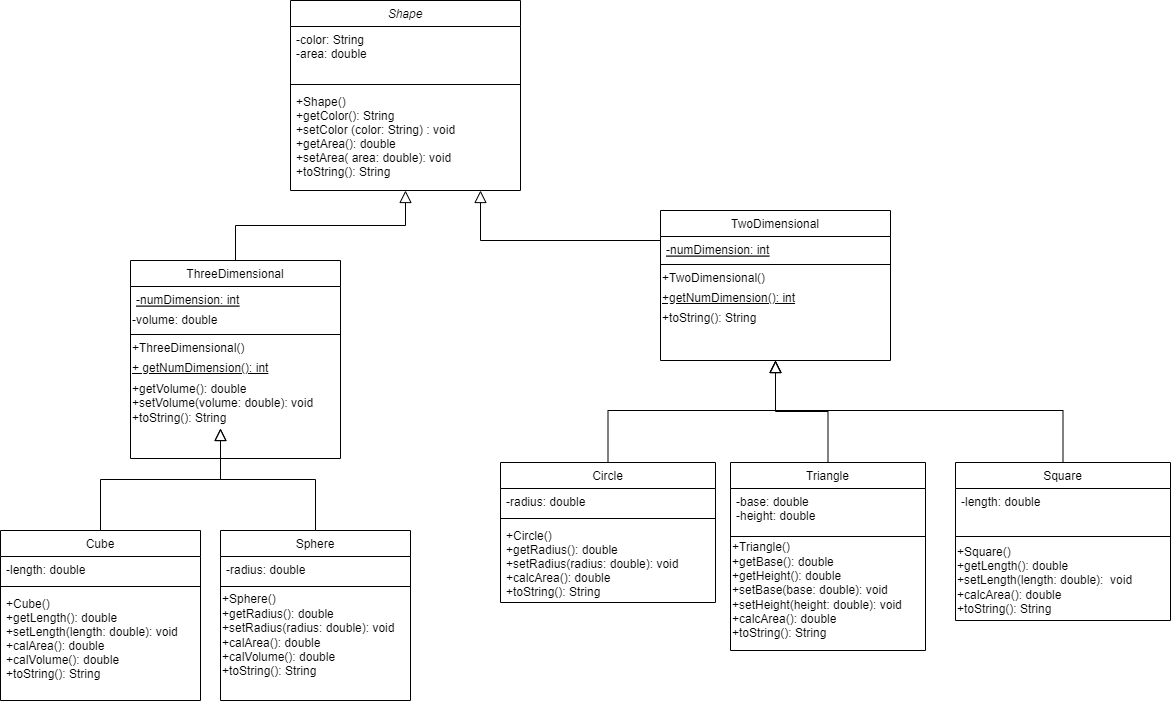

The diagram above was exported from draw.io. Its source (the exported page's mxGraphModel, read from the mxfile embedded in the PNG):
<mxGraphModel dx="1865" dy="547" grid="1" gridSize="10" guides="1" tooltips="1" connect="1" arrows="1" fold="1" page="1" pageScale="1" pageWidth="827" pageHeight="1169" math="0" shadow="0">
  <root>
    <mxCell id="WIyWlLk6GJQsqaUBKTNV-0" />
    <mxCell id="WIyWlLk6GJQsqaUBKTNV-1" parent="WIyWlLk6GJQsqaUBKTNV-0" />
    <mxCell id="zkfFHV4jXpPFQw0GAbJ--0" value="Shape" style="swimlane;fontStyle=2;align=center;verticalAlign=top;childLayout=stackLayout;horizontal=1;startSize=26;horizontalStack=0;resizeParent=1;resizeLast=0;collapsible=1;marginBottom=0;rounded=0;shadow=0;strokeWidth=1;" parent="WIyWlLk6GJQsqaUBKTNV-1" vertex="1">
      <mxGeometry x="220" y="70" width="230" height="190" as="geometry">
        <mxRectangle x="230" y="140" width="160" height="26" as="alternateBounds" />
      </mxGeometry>
    </mxCell>
    <mxCell id="zkfFHV4jXpPFQw0GAbJ--1" value="-color: String&#10;-area: double" style="text;align=left;verticalAlign=top;spacingLeft=4;spacingRight=4;overflow=hidden;rotatable=0;points=[[0,0.5],[1,0.5]];portConstraint=eastwest;" parent="zkfFHV4jXpPFQw0GAbJ--0" vertex="1">
      <mxGeometry y="26" width="230" height="54" as="geometry" />
    </mxCell>
    <mxCell id="zkfFHV4jXpPFQw0GAbJ--4" value="" style="line;html=1;strokeWidth=1;align=left;verticalAlign=middle;spacingTop=-1;spacingLeft=3;spacingRight=3;rotatable=0;labelPosition=right;points=[];portConstraint=eastwest;" parent="zkfFHV4jXpPFQw0GAbJ--0" vertex="1">
      <mxGeometry y="80" width="230" height="8" as="geometry" />
    </mxCell>
    <mxCell id="zkfFHV4jXpPFQw0GAbJ--5" value="+Shape()&#10;+getColor(): String&#10;+setColor (color: String) : void&#10;+getArea(): double&#10;+setArea( area: double): void&#10;+toString(): String" style="text;align=left;verticalAlign=top;spacingLeft=4;spacingRight=4;overflow=hidden;rotatable=0;points=[[0,0.5],[1,0.5]];portConstraint=eastwest;" parent="zkfFHV4jXpPFQw0GAbJ--0" vertex="1">
      <mxGeometry y="88" width="230" height="102" as="geometry" />
    </mxCell>
    <mxCell id="zkfFHV4jXpPFQw0GAbJ--6" value="ThreeDimensional" style="swimlane;fontStyle=0;align=center;verticalAlign=top;childLayout=stackLayout;horizontal=1;startSize=26;horizontalStack=0;resizeParent=1;resizeLast=0;collapsible=1;marginBottom=0;rounded=0;shadow=0;strokeWidth=1;" parent="WIyWlLk6GJQsqaUBKTNV-1" vertex="1">
      <mxGeometry x="60" y="330" width="210" height="198" as="geometry">
        <mxRectangle x="130" y="380" width="160" height="26" as="alternateBounds" />
      </mxGeometry>
    </mxCell>
    <mxCell id="zkfFHV4jXpPFQw0GAbJ--7" value="-numDimension: int" style="text;align=left;verticalAlign=top;spacingLeft=4;spacingRight=4;overflow=hidden;rotatable=0;points=[[0,0.5],[1,0.5]];portConstraint=eastwest;fontStyle=4" parent="zkfFHV4jXpPFQw0GAbJ--6" vertex="1">
      <mxGeometry y="26" width="210" height="24" as="geometry" />
    </mxCell>
    <mxCell id="J-5lZ_5o5f-kqO1Bn-gv-0" value="-volume: double" style="text;html=1;resizable=0;autosize=1;align=left;verticalAlign=middle;points=[];fillColor=none;strokeColor=none;rounded=0;" vertex="1" parent="zkfFHV4jXpPFQw0GAbJ--6">
      <mxGeometry y="50" width="210" height="20" as="geometry" />
    </mxCell>
    <mxCell id="zkfFHV4jXpPFQw0GAbJ--9" value="" style="line;html=1;strokeWidth=1;align=left;verticalAlign=middle;spacingTop=-1;spacingLeft=3;spacingRight=3;rotatable=0;labelPosition=right;points=[];portConstraint=eastwest;" parent="zkfFHV4jXpPFQw0GAbJ--6" vertex="1">
      <mxGeometry y="70" width="210" height="8" as="geometry" />
    </mxCell>
    <mxCell id="vovrgPO5e0r5M9MgAHjS-45" value="+ThreeDimensional()" style="text;html=1;resizable=0;autosize=1;align=left;verticalAlign=middle;points=[];fillColor=none;strokeColor=none;rounded=0;" parent="zkfFHV4jXpPFQw0GAbJ--6" vertex="1">
      <mxGeometry y="78" width="210" height="20" as="geometry" />
    </mxCell>
    <mxCell id="vovrgPO5e0r5M9MgAHjS-46" value="+ getNumDimension(): int" style="text;html=1;resizable=0;autosize=1;align=left;verticalAlign=middle;points=[];fillColor=none;strokeColor=none;rounded=0;fontStyle=4" parent="zkfFHV4jXpPFQw0GAbJ--6" vertex="1">
      <mxGeometry y="98" width="210" height="20" as="geometry" />
    </mxCell>
    <mxCell id="vovrgPO5e0r5M9MgAHjS-57" value="+getVolume(): double&lt;br&gt;+setVolume(volume: double): void&lt;br&gt;+toString(): String" style="text;html=1;resizable=0;autosize=1;align=left;verticalAlign=middle;points=[];fillColor=none;strokeColor=none;rounded=0;" parent="zkfFHV4jXpPFQw0GAbJ--6" vertex="1">
      <mxGeometry y="118" width="210" height="50" as="geometry" />
    </mxCell>
    <mxCell id="zkfFHV4jXpPFQw0GAbJ--12" value="" style="endArrow=block;endSize=10;endFill=0;shadow=0;strokeWidth=1;rounded=0;edgeStyle=elbowEdgeStyle;elbow=vertical;" parent="WIyWlLk6GJQsqaUBKTNV-1" source="zkfFHV4jXpPFQw0GAbJ--6" target="zkfFHV4jXpPFQw0GAbJ--0" edge="1">
      <mxGeometry width="160" relative="1" as="geometry">
        <mxPoint x="200" y="203" as="sourcePoint" />
        <mxPoint x="200" y="203" as="targetPoint" />
      </mxGeometry>
    </mxCell>
    <mxCell id="zkfFHV4jXpPFQw0GAbJ--13" value="TwoDimensional" style="swimlane;fontStyle=0;align=center;verticalAlign=top;childLayout=stackLayout;horizontal=1;startSize=26;horizontalStack=0;resizeParent=1;resizeLast=0;collapsible=1;marginBottom=0;rounded=0;shadow=0;strokeWidth=1;" parent="WIyWlLk6GJQsqaUBKTNV-1" vertex="1">
      <mxGeometry x="590" y="280" width="230" height="150" as="geometry">
        <mxRectangle x="340" y="380" width="170" height="26" as="alternateBounds" />
      </mxGeometry>
    </mxCell>
    <mxCell id="zkfFHV4jXpPFQw0GAbJ--14" value="-numDimension: int" style="text;align=left;verticalAlign=top;spacingLeft=4;spacingRight=4;overflow=hidden;rotatable=0;points=[[0,0.5],[1,0.5]];portConstraint=eastwest;fontStyle=4" parent="zkfFHV4jXpPFQw0GAbJ--13" vertex="1">
      <mxGeometry y="26" width="230" height="24" as="geometry" />
    </mxCell>
    <mxCell id="zkfFHV4jXpPFQw0GAbJ--15" value="" style="line;html=1;strokeWidth=1;align=left;verticalAlign=middle;spacingTop=-1;spacingLeft=3;spacingRight=3;rotatable=0;labelPosition=right;points=[];portConstraint=eastwest;" parent="zkfFHV4jXpPFQw0GAbJ--13" vertex="1">
      <mxGeometry y="50" width="230" height="8" as="geometry" />
    </mxCell>
    <mxCell id="vovrgPO5e0r5M9MgAHjS-51" value="+TwoDimensional()" style="text;html=1;resizable=0;autosize=1;align=left;verticalAlign=middle;points=[];fillColor=none;strokeColor=none;rounded=0;fontStyle=0" parent="zkfFHV4jXpPFQw0GAbJ--13" vertex="1">
      <mxGeometry y="58" width="230" height="20" as="geometry" />
    </mxCell>
    <mxCell id="vovrgPO5e0r5M9MgAHjS-52" value="+getNumDimension(): int" style="text;html=1;resizable=0;autosize=1;align=left;verticalAlign=middle;points=[];fillColor=none;strokeColor=none;rounded=0;fontStyle=4" parent="zkfFHV4jXpPFQw0GAbJ--13" vertex="1">
      <mxGeometry y="78" width="230" height="20" as="geometry" />
    </mxCell>
    <mxCell id="vovrgPO5e0r5M9MgAHjS-60" value="+toString(): String" style="text;html=1;resizable=0;autosize=1;align=left;verticalAlign=middle;points=[];fillColor=none;strokeColor=none;rounded=0;" parent="zkfFHV4jXpPFQw0GAbJ--13" vertex="1">
      <mxGeometry y="98" width="230" height="20" as="geometry" />
    </mxCell>
    <mxCell id="zkfFHV4jXpPFQw0GAbJ--16" value="" style="endArrow=block;endSize=10;endFill=0;shadow=0;strokeWidth=1;rounded=0;edgeStyle=elbowEdgeStyle;elbow=vertical;" parent="WIyWlLk6GJQsqaUBKTNV-1" source="zkfFHV4jXpPFQw0GAbJ--13" target="zkfFHV4jXpPFQw0GAbJ--0" edge="1">
      <mxGeometry width="160" relative="1" as="geometry">
        <mxPoint x="210" y="373" as="sourcePoint" />
        <mxPoint x="310" y="271" as="targetPoint" />
        <Array as="points">
          <mxPoint x="410" y="310" />
        </Array>
      </mxGeometry>
    </mxCell>
    <mxCell id="vovrgPO5e0r5M9MgAHjS-6" value="Cube" style="swimlane;fontStyle=0;align=center;verticalAlign=top;childLayout=stackLayout;horizontal=1;startSize=26;horizontalStack=0;resizeParent=1;resizeLast=0;collapsible=1;marginBottom=0;rounded=0;shadow=0;strokeWidth=1;" parent="WIyWlLk6GJQsqaUBKTNV-1" vertex="1">
      <mxGeometry x="-70" y="600" width="200" height="170" as="geometry">
        <mxRectangle x="130" y="380" width="160" height="26" as="alternateBounds" />
      </mxGeometry>
    </mxCell>
    <mxCell id="vovrgPO5e0r5M9MgAHjS-7" value="-length: double" style="text;align=left;verticalAlign=top;spacingLeft=4;spacingRight=4;overflow=hidden;rotatable=0;points=[[0,0.5],[1,0.5]];portConstraint=eastwest;" parent="vovrgPO5e0r5M9MgAHjS-6" vertex="1">
      <mxGeometry y="26" width="200" height="26" as="geometry" />
    </mxCell>
    <mxCell id="vovrgPO5e0r5M9MgAHjS-9" value="" style="line;html=1;strokeWidth=1;align=left;verticalAlign=middle;spacingTop=-1;spacingLeft=3;spacingRight=3;rotatable=0;labelPosition=right;points=[];portConstraint=eastwest;" parent="vovrgPO5e0r5M9MgAHjS-6" vertex="1">
      <mxGeometry y="52" width="200" height="8" as="geometry" />
    </mxCell>
    <mxCell id="vovrgPO5e0r5M9MgAHjS-10" value="+Cube()&#10;+getLength(): double&#10;+setLength(length: double): void&#10;+calArea(): double&#10;+calVolume(): double&#10;+toString(): String" style="text;align=left;verticalAlign=top;spacingLeft=4;spacingRight=4;overflow=hidden;rotatable=0;points=[[0,0.5],[1,0.5]];portConstraint=eastwest;fontStyle=0" parent="vovrgPO5e0r5M9MgAHjS-6" vertex="1">
      <mxGeometry y="60" width="200" height="110" as="geometry" />
    </mxCell>
    <mxCell id="vovrgPO5e0r5M9MgAHjS-12" value="" style="endArrow=block;endSize=10;endFill=0;shadow=0;strokeWidth=1;rounded=0;edgeStyle=elbowEdgeStyle;elbow=vertical;" parent="WIyWlLk6GJQsqaUBKTNV-1" source="vovrgPO5e0r5M9MgAHjS-6" edge="1">
      <mxGeometry width="160" relative="1" as="geometry">
        <mxPoint x="50" y="443" as="sourcePoint" />
        <mxPoint x="150" y="498" as="targetPoint" />
      </mxGeometry>
    </mxCell>
    <mxCell id="vovrgPO5e0r5M9MgAHjS-13" value="Sphere" style="swimlane;fontStyle=0;align=center;verticalAlign=top;childLayout=stackLayout;horizontal=1;startSize=26;horizontalStack=0;resizeParent=1;resizeLast=0;collapsible=1;marginBottom=0;rounded=0;shadow=0;strokeWidth=1;" parent="WIyWlLk6GJQsqaUBKTNV-1" vertex="1">
      <mxGeometry x="150" y="600" width="190" height="170" as="geometry">
        <mxRectangle x="340" y="380" width="170" height="26" as="alternateBounds" />
      </mxGeometry>
    </mxCell>
    <mxCell id="vovrgPO5e0r5M9MgAHjS-14" value="-radius: double" style="text;align=left;verticalAlign=top;spacingLeft=4;spacingRight=4;overflow=hidden;rotatable=0;points=[[0,0.5],[1,0.5]];portConstraint=eastwest;" parent="vovrgPO5e0r5M9MgAHjS-13" vertex="1">
      <mxGeometry y="26" width="190" height="26" as="geometry" />
    </mxCell>
    <mxCell id="vovrgPO5e0r5M9MgAHjS-15" value="" style="line;html=1;strokeWidth=1;align=left;verticalAlign=middle;spacingTop=-1;spacingLeft=3;spacingRight=3;rotatable=0;labelPosition=right;points=[];portConstraint=eastwest;" parent="vovrgPO5e0r5M9MgAHjS-13" vertex="1">
      <mxGeometry y="52" width="190" height="8" as="geometry" />
    </mxCell>
    <mxCell id="vovrgPO5e0r5M9MgAHjS-56" value="+Sphere()&lt;br&gt;+getRadius(): double&lt;br&gt;+setRadius(radius: double): void&lt;br&gt;+calArea(): double&lt;br&gt;+calVolume(): double&lt;br&gt;+toString(): String" style="text;html=1;resizable=0;autosize=1;align=left;verticalAlign=middle;points=[];fillColor=none;strokeColor=none;rounded=0;" parent="vovrgPO5e0r5M9MgAHjS-13" vertex="1">
      <mxGeometry y="60" width="190" height="90" as="geometry" />
    </mxCell>
    <mxCell id="vovrgPO5e0r5M9MgAHjS-16" value="" style="endArrow=block;endSize=10;endFill=0;shadow=0;strokeWidth=1;rounded=0;edgeStyle=elbowEdgeStyle;elbow=vertical;" parent="WIyWlLk6GJQsqaUBKTNV-1" source="vovrgPO5e0r5M9MgAHjS-13" edge="1">
      <mxGeometry width="160" relative="1" as="geometry">
        <mxPoint x="60" y="613" as="sourcePoint" />
        <mxPoint x="150" y="498" as="targetPoint" />
      </mxGeometry>
    </mxCell>
    <mxCell id="vovrgPO5e0r5M9MgAHjS-17" value="Circle" style="swimlane;fontStyle=0;align=center;verticalAlign=top;childLayout=stackLayout;horizontal=1;startSize=26;horizontalStack=0;resizeParent=1;resizeLast=0;collapsible=1;marginBottom=0;rounded=0;shadow=0;strokeWidth=1;" parent="WIyWlLk6GJQsqaUBKTNV-1" vertex="1">
      <mxGeometry x="430" y="532" width="215" height="140" as="geometry">
        <mxRectangle x="130" y="380" width="160" height="26" as="alternateBounds" />
      </mxGeometry>
    </mxCell>
    <mxCell id="vovrgPO5e0r5M9MgAHjS-18" value="-radius: double" style="text;align=left;verticalAlign=top;spacingLeft=4;spacingRight=4;overflow=hidden;rotatable=0;points=[[0,0.5],[1,0.5]];portConstraint=eastwest;" parent="vovrgPO5e0r5M9MgAHjS-17" vertex="1">
      <mxGeometry y="26" width="215" height="26" as="geometry" />
    </mxCell>
    <mxCell id="vovrgPO5e0r5M9MgAHjS-20" value="" style="line;html=1;strokeWidth=1;align=left;verticalAlign=middle;spacingTop=-1;spacingLeft=3;spacingRight=3;rotatable=0;labelPosition=right;points=[];portConstraint=eastwest;" parent="vovrgPO5e0r5M9MgAHjS-17" vertex="1">
      <mxGeometry y="52" width="215" height="8" as="geometry" />
    </mxCell>
    <mxCell id="vovrgPO5e0r5M9MgAHjS-21" value="+Circle()&#10;+getRadius(): double&#10;+setRadius(radius: double): void&#10;+calcArea(): double&#10;+toString(): String" style="text;align=left;verticalAlign=top;spacingLeft=4;spacingRight=4;overflow=hidden;rotatable=0;points=[[0,0.5],[1,0.5]];portConstraint=eastwest;fontStyle=0" parent="vovrgPO5e0r5M9MgAHjS-17" vertex="1">
      <mxGeometry y="60" width="215" height="80" as="geometry" />
    </mxCell>
    <mxCell id="vovrgPO5e0r5M9MgAHjS-23" value="" style="endArrow=block;endSize=10;endFill=0;shadow=0;strokeWidth=1;rounded=0;edgeStyle=elbowEdgeStyle;elbow=vertical;entryX=0.5;entryY=1;entryDx=0;entryDy=0;" parent="WIyWlLk6GJQsqaUBKTNV-1" source="vovrgPO5e0r5M9MgAHjS-17" target="zkfFHV4jXpPFQw0GAbJ--13" edge="1">
      <mxGeometry width="160" relative="1" as="geometry">
        <mxPoint x="565" y="375" as="sourcePoint" />
        <mxPoint x="670" y="430" as="targetPoint" />
        <Array as="points">
          <mxPoint x="690" y="480" />
        </Array>
      </mxGeometry>
    </mxCell>
    <mxCell id="vovrgPO5e0r5M9MgAHjS-24" value="Triangle" style="swimlane;fontStyle=0;align=center;verticalAlign=top;childLayout=stackLayout;horizontal=1;startSize=26;horizontalStack=0;resizeParent=1;resizeLast=0;collapsible=1;marginBottom=0;rounded=0;shadow=0;strokeWidth=1;" parent="WIyWlLk6GJQsqaUBKTNV-1" vertex="1">
      <mxGeometry x="660" y="532" width="195" height="188" as="geometry">
        <mxRectangle x="340" y="380" width="170" height="26" as="alternateBounds" />
      </mxGeometry>
    </mxCell>
    <mxCell id="vovrgPO5e0r5M9MgAHjS-25" value="-base: double&#10;-height: double" style="text;align=left;verticalAlign=top;spacingLeft=4;spacingRight=4;overflow=hidden;rotatable=0;points=[[0,0.5],[1,0.5]];portConstraint=eastwest;" parent="vovrgPO5e0r5M9MgAHjS-24" vertex="1">
      <mxGeometry y="26" width="195" height="44" as="geometry" />
    </mxCell>
    <mxCell id="vovrgPO5e0r5M9MgAHjS-26" value="" style="line;html=1;strokeWidth=1;align=left;verticalAlign=middle;spacingTop=-1;spacingLeft=3;spacingRight=3;rotatable=0;labelPosition=right;points=[];portConstraint=eastwest;" parent="vovrgPO5e0r5M9MgAHjS-24" vertex="1">
      <mxGeometry y="70" width="195" height="8" as="geometry" />
    </mxCell>
    <mxCell id="vovrgPO5e0r5M9MgAHjS-58" value="+Triangle()&lt;br&gt;+getBase(): double&lt;br&gt;+getHeight(): double&lt;br&gt;+setBase(base: double): void&lt;br&gt;+setHeight(height: double): void&lt;br&gt;+calcArea(): double&lt;br&gt;+toString(): String" style="text;html=1;resizable=0;autosize=1;align=left;verticalAlign=middle;points=[];fillColor=none;strokeColor=none;rounded=0;" parent="vovrgPO5e0r5M9MgAHjS-24" vertex="1">
      <mxGeometry y="78" width="195" height="100" as="geometry" />
    </mxCell>
    <mxCell id="vovrgPO5e0r5M9MgAHjS-27" value="" style="endArrow=block;endSize=10;endFill=0;shadow=0;strokeWidth=1;rounded=0;edgeStyle=elbowEdgeStyle;elbow=vertical;entryX=0.5;entryY=1;entryDx=0;entryDy=0;" parent="WIyWlLk6GJQsqaUBKTNV-1" source="vovrgPO5e0r5M9MgAHjS-24" target="zkfFHV4jXpPFQw0GAbJ--13" edge="1">
      <mxGeometry width="160" relative="1" as="geometry">
        <mxPoint x="575" y="545" as="sourcePoint" />
        <mxPoint x="665" y="430" as="targetPoint" />
      </mxGeometry>
    </mxCell>
    <mxCell id="vovrgPO5e0r5M9MgAHjS-40" value="Square" style="swimlane;fontStyle=0;align=center;verticalAlign=top;childLayout=stackLayout;horizontal=1;startSize=26;horizontalStack=0;resizeParent=1;resizeLast=0;collapsible=1;marginBottom=0;rounded=0;shadow=0;strokeWidth=1;" parent="WIyWlLk6GJQsqaUBKTNV-1" vertex="1">
      <mxGeometry x="885" y="532" width="215" height="158" as="geometry">
        <mxRectangle x="340" y="380" width="170" height="26" as="alternateBounds" />
      </mxGeometry>
    </mxCell>
    <mxCell id="vovrgPO5e0r5M9MgAHjS-41" value="-length: double" style="text;align=left;verticalAlign=top;spacingLeft=4;spacingRight=4;overflow=hidden;rotatable=0;points=[[0,0.5],[1,0.5]];portConstraint=eastwest;" parent="vovrgPO5e0r5M9MgAHjS-40" vertex="1">
      <mxGeometry y="26" width="215" height="44" as="geometry" />
    </mxCell>
    <mxCell id="vovrgPO5e0r5M9MgAHjS-42" value="" style="line;html=1;strokeWidth=1;align=left;verticalAlign=middle;spacingTop=-1;spacingLeft=3;spacingRight=3;rotatable=0;labelPosition=right;points=[];portConstraint=eastwest;" parent="vovrgPO5e0r5M9MgAHjS-40" vertex="1">
      <mxGeometry y="70" width="215" height="8" as="geometry" />
    </mxCell>
    <mxCell id="vovrgPO5e0r5M9MgAHjS-59" value="+Square()&lt;br&gt;+getLength(): double&lt;br&gt;+setLength(length: double):&amp;nbsp; void&lt;br&gt;+calcArea(): double&lt;br&gt;+toString(): String" style="text;html=1;resizable=0;autosize=1;align=left;verticalAlign=middle;points=[];fillColor=none;strokeColor=none;rounded=0;" parent="vovrgPO5e0r5M9MgAHjS-40" vertex="1">
      <mxGeometry y="78" width="215" height="80" as="geometry" />
    </mxCell>
    <mxCell id="vovrgPO5e0r5M9MgAHjS-43" value="" style="endArrow=block;endSize=10;endFill=0;shadow=0;strokeWidth=1;rounded=0;edgeStyle=elbowEdgeStyle;elbow=vertical;entryX=0.5;entryY=1;entryDx=0;entryDy=0;" parent="WIyWlLk6GJQsqaUBKTNV-1" source="vovrgPO5e0r5M9MgAHjS-40" target="zkfFHV4jXpPFQw0GAbJ--13" edge="1">
      <mxGeometry width="160" relative="1" as="geometry">
        <mxPoint x="765" y="545" as="sourcePoint" />
        <mxPoint x="660" y="430" as="targetPoint" />
        <Array as="points">
          <mxPoint x="670" y="480" />
          <mxPoint x="660" y="470" />
        </Array>
      </mxGeometry>
    </mxCell>
  </root>
</mxGraphModel>